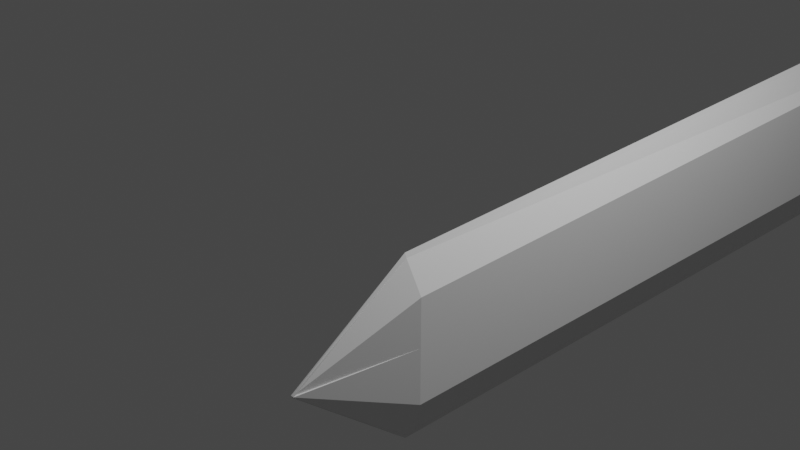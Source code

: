 # Source: DRAGONSLAYER.blend  (saved by Blender 3.5.10; exported with 4.5.12 LTS)
import bpy
from mathutils import Matrix  # noqa: F401  (used for matrix-valued properties, if any)

bpy.ops.wm.read_factory_settings(use_empty=True)
scene = bpy.context.scene
scene.name = 'Scene'

# ---- collections
col_collection = bpy.data.collections.new('Collection'); scene.collection.children.link(col_collection)

# ---- materials (node trees are filled in below, after node groups)
mat_material_003 = bpy.data.materials.new('Material.003')
mat_material_003.use_transparent_shadow = False

# ---- material node trees
mat_material_003.use_nodes = True; mat_material_003.node_tree.nodes.clear()
_N = mat_material_003.node_tree.nodes; _L = mat_material_003.node_tree.links
n0 = _N.new('ShaderNodeBsdfPrincipled'); n0.name = 'Principled BSDF'; n0.location = (10, 300)
n0.distribution = 'GGX'
n0.subsurface_method = 'RANDOM_WALK_SKIN'
n0.inputs[3].default_value = 1.45
n0.inputs[27].default_value = (0.0, 0.0, 0.0, 1.0)
n0.inputs[28].default_value = 1.0
n1 = _N.new('ShaderNodeOutputMaterial'); n1.name = 'Material Output'; n1.location = (300, 300)
_L.new(n0.outputs[0], n1.inputs[0])
n1.is_active_output = True

# ---- world
world_world = bpy.data.worlds.new('World'); scene.world = world_world
world_world.use_nodes = True; world_world.node_tree.nodes.clear()
_N = world_world.node_tree.nodes; _L = world_world.node_tree.links
n0 = _N.new('ShaderNodeOutputWorld'); n0.name = 'World Output'; n0.location = (300, 300)
n1 = _N.new('ShaderNodeBackground'); n1.name = 'Background'; n1.location = (10, 300)
n1.inputs[0].default_value = (0.05088, 0.05088, 0.05088, 1.0)
_L.new(n1.outputs[0], n0.inputs[0])
n0.is_active_output = True
world_world.color = (0.05088, 0.05088, 0.05088)
world_world.use_sun_shadow = False
world_world.sun_shadow_jitter_overblur = 0.0

# ---- cameras
cam_camera = bpy.data.cameras.new('Camera')
cam_camera.clip_end = 100.0
cam_camera.ortho_scale = 7.314

# ---- lights
light_light = bpy.data.lights.new('Light', 'POINT')
light_light.transmission_factor = 0.0
light_light.energy = 1000.0
light_light.shadow_soft_size = 0.1
light_light.shadow_maximum_resolution = 0.006
light_light.use_absolute_resolution = True

# ---- meshes
me_cube_001 = bpy.data.meshes.new('Cube.001')
me_cube_001.from_pydata([(0.04229, -1.0, -0.00134), (-0.07757, -1.0, 0.01007), (0.04229, 1.0, -1.127), (-0.07757, 1.0, 1.065), (-0.006626, -1.0, -0.00134), (0.09445, -1.0, 0.01007), (-0.006626, 1.0, -1.117), (0.09445, 1.0, 1.055), (-0.001337, -1.0, 0.009584), (-1.0, 1.0, 0.009584), (1.0, 1.0, 0.009584), (0.09726, -1.0, 0.009584), (0.04229, -0.8014, -0.9626), (-0.07757, -0.8014, 0.7612), (-0.006626, -0.8014, -0.9518), (0.09445, -0.8014, 0.7513), (-1.0, -0.8014, 0.009584), (0.0, 1.0, -1.0), (0.0, 1.0, 1.097), (0.0, -1.0, -0.00134), (0.0, -1.0, 0.01007), (0.08888, -1.0, 0.009584), (0.0, 1.0, 0.009584), (0.0, -0.8014, 0.7938), (0.0, -0.8014, -0.8352), (0.07363, -1.0, 0.009913), (-1.047, 1.0, 0.677), (1.0, 1.0, 0.677), (0.01021, -1.0, 0.009913), (1.0, -0.8014, 0.4723), (-1.047, -0.8014, 0.4723), (0.001827, -1.0, 0.009913), (0.0, 1.0, 0.677), (-1.0, 1.0, -0.6394), (1.0, 1.0, -0.6394), (0.07418, -1.0, 0.002562), (-0.008385, -1.0, 0.002562), (-1.0, -0.8014, -0.5335), (1.0, -0.8014, -0.5335), (0.0, 1.0, -0.6394), (0.06579, -1.0, 0.002562), (0.09726, -1.0, 0.009584), (1.0, -0.8014, 0.009584), (0.01021, -1.0, 0.009913), (1.0, -0.8014, 0.4723), (0.07418, -1.0, 0.002562), (1.0, -0.8014, -0.5335), (1.0, 1.0, 0.009584), (1.0, -0.8014, 0.009584), (1.0, 1.0, 0.677), (1.0, -0.8014, 0.4723), (1.0, 1.0, -0.6394), (1.0, -0.8014, -0.5335)], [], [(30, 13, 3, 26), (32, 18, 7, 27), (29, 15, 5, 28), (31, 20, 1, 25), (24, 14, 4, 19), (23, 13, 1, 20), (40, 21, 8, 36), (39, 22, 10, 34), (37, 16, 9, 33), (36, 8, 16, 37), (18, 3, 13, 23), (17, 6, 14, 24), (27, 7, 15, 29), (25, 1, 13, 30), (2, 17, 24, 12), (7, 18, 23, 15), (33, 9, 22, 39), (35, 11, 21, 40), (15, 23, 20, 5), (12, 24, 19, 0), (28, 5, 20, 31), (26, 3, 18, 32), (9, 26, 32, 22), (11, 28, 31, 21), (8, 25, 30, 16), (21, 31, 25, 8), (22, 32, 27, 10), (16, 30, 26, 9), (4, 35, 40, 19), (2, 33, 39, 17), (6, 34, 38, 14), (0, 36, 37, 12), (12, 37, 33, 2), (17, 39, 34, 6), (14, 38, 35, 4), (19, 40, 36, 0), (46, 42, 41, 45), (42, 44, 43, 41), (51, 47, 48, 52), (47, 49, 50, 48)])
_uv = me_cube_001.uv_layers.new(name='UVMap')
_uv.uv.foreach_set('vector', [0.5846, 0.02482, 0.625, 0.02482, 0.625, 0.25, 0.5846, 0.25, 0.5846, 0.375, 0.625, 0.375, 0.625, 0.5, 0.5846, 0.5, 0.5846, 0.7252, 0.625, 0.7252, 0.625, 0.75, 0.5709, 0.75, 0.5846, 0.875, 0.625, 0.875, 0.625, 1.0, 0.5846, 1.0, 0.25, 0.7252, 0.375, 0.7252, 0.375, 0.75, 0.25, 0.75, 0.75, 0.7252, 0.875, 0.7252, 0.875, 0.75, 0.75, 0.75, 0.4201, 0.875, 0.5012, 0.875, 0.5012, 1.0, 0.4201, 1.0, 0.4201, 0.375, 0.5012, 0.375, 0.5012, 0.5, 0.4201, 0.5, 0.4201, 0.02482, 0.5012, 0.02482, 0.5012, 0.25, 0.4201, 0.25, 0.4201, 0.0, 0.5012, 0.0, 0.5012, 0.02482, 0.4201, 0.02482, 0.75, 0.5, 0.875, 0.5, 0.875, 0.7252, 0.75, 0.7252, 0.25, 0.5, 0.375, 0.5, 0.375, 0.7252, 0.25, 0.7252, 0.5846, 0.5, 0.625, 0.5, 0.625, 0.7252, 0.5846, 0.7252, 0.5709, 0.0, 0.625, 0.0, 0.625, 0.02482, 0.5846, 0.02482, 0.125, 0.5, 0.25, 0.5, 0.25, 0.7252, 0.125, 0.7252, 0.625, 0.5, 0.75, 0.5, 0.75, 0.7252, 0.625, 0.7252, 0.4201, 0.25, 0.5012, 0.25, 0.5012, 0.375, 0.4201, 0.375, 0.4201, 0.75, 0.5012, 0.75, 0.5012, 0.875, 0.4201, 0.875, 0.625, 0.7252, 0.75, 0.7252, 0.75, 0.75, 0.625, 0.75, 0.125, 0.7252, 0.25, 0.7252, 0.25, 0.75, 0.125, 0.75, 0.5709, 0.75, 0.625, 0.75, 0.625, 0.875, 0.5846, 0.875, 0.5846, 0.25, 0.625, 0.25, 0.625, 0.375, 0.5846, 0.375, 0.5012, 0.25, 0.5846, 0.25, 0.5846, 0.375, 0.5012, 0.375, 0.5012, 0.75, 0.5709, 0.75, 0.5846, 0.875, 0.5012, 0.875, 0.5012, 0.0, 0.5709, 0.0, 0.5846, 0.02482, 0.5012, 0.02482, 0.5012, 0.875, 0.5846, 0.875, 0.5846, 1.0, 0.5012, 1.0, 0.5012, 0.375, 0.5846, 0.375, 0.5846, 0.5, 0.5012, 0.5, 0.5012, 0.02482, 0.5846, 0.02482, 0.5846, 0.25, 0.5012, 0.25, 0.375, 0.75, 0.4201, 0.75, 0.4201, 0.875, 0.375, 0.875, 0.375, 0.25, 0.4201, 0.25, 0.4201, 0.375, 0.375, 0.375, 0.375, 0.5, 0.4201, 0.5, 0.4201, 0.7252, 0.375, 0.7252, 0.375, 0.0, 0.4201, 0.0, 0.4201, 0.02482, 0.375, 0.02482, 0.375, 0.02482, 0.4201, 0.02482, 0.4201, 0.25, 0.375, 0.25, 0.375, 0.375, 0.4201, 0.375, 0.4201, 0.5, 0.375, 0.5, 0.375, 0.7252, 0.4201, 0.7252, 0.4201, 0.75, 0.375, 0.75, 0.375, 0.875, 0.4201, 0.875, 0.4201, 1.0, 0.375, 1.0, 0.4201, 0.7252, 0.5012, 0.7252, 0.5012, 0.75, 0.4201, 0.75, 0.5012, 0.7252, 0.5846, 0.7252, 0.5709, 0.75, 0.5012, 0.75, 0.4201, 0.5, 0.5012, 0.5, 0.5012, 0.7252, 0.4201, 0.7252, 0.5012, 0.5, 0.5846, 0.5, 0.5846, 0.7252, 0.5012, 0.7252])
me_cube_001.materials.append(mat_material_003)
me_cube_001.update()
me_cylinder = bpy.data.meshes.new('Cylinder')
me_cylinder.from_pydata([(0.0, 1.0, -1.0), (0.0, 1.0, 1.0), (0.1951, 0.9808, -1.0), (0.1951, 0.9808, 1.0), (0.3827, 0.9239, -1.0), (0.3827, 0.9239, 1.0), (0.5556, 0.8315, -1.0), (0.5556, 0.8315, 1.0), (0.7071, 0.7071, -1.0), (0.7071, 0.7071, 1.0), (0.8315, 0.5556, -1.0), (0.8315, 0.5556, 1.0), (0.9239, 0.3827, -1.0), (0.9239, 0.3827, 1.0), (0.9808, 0.1951, -1.0), (0.9808, 0.1951, 1.0), (1.0, 0.0, -1.0), (1.0, 0.0, 1.0), (0.9808, -0.1951, -1.0), (0.9808, -0.1951, 1.0), (0.9239, -0.3827, -1.0), (0.9239, -0.3827, 1.0), (0.8315, -0.5556, -1.0), (0.8315, -0.5556, 1.0), (0.7071, -0.7071, -1.0), (0.7071, -0.7071, 1.0), (0.5556, -0.8315, -1.0), (0.5556, -0.8315, 1.0), (0.3827, -0.9239, -1.0), (0.3827, -0.9239, 1.0), (0.1951, -0.9808, -1.0), (0.1951, -0.9808, 1.0), (0.0, -1.0, -1.0), (0.0, -1.0, 1.0), (-0.1951, -0.9808, -1.0), (-0.1951, -0.9808, 1.0), (-0.3827, -0.9239, -1.0), (-0.3827, -0.9239, 1.0), (-0.5556, -0.8315, -1.0), (-0.5556, -0.8315, 1.0), (-0.7071, -0.7071, -1.0), (-0.7071, -0.7071, 1.0), (-0.8315, -0.5556, -1.0), (-0.8315, -0.5556, 1.0), (-0.9239, -0.3827, -1.0), (-0.9239, -0.3827, 1.0), (-0.9808, -0.1951, -1.0), (-0.9808, -0.1951, 1.0), (-1.0, 0.0, -1.0), (-1.0, 0.0, 1.0), (-0.9808, 0.1951, -1.0), (-0.9808, 0.1951, 1.0), (-0.9239, 0.3827, -1.0), (-0.9239, 0.3827, 1.0), (-0.8315, 0.5556, -1.0), (-0.8315, 0.5556, 1.0), (-0.7071, 0.7071, -1.0), (-0.7071, 0.7071, 1.0), (-0.5556, 0.8315, -1.0), (-0.5556, 0.8315, 1.0), (-0.3827, 0.9239, -1.0), (-0.3827, 0.9239, 1.0), (-0.1951, 0.9808, -1.0), (-0.1951, 0.9808, 1.0)], [], [(0, 1, 3, 2), (2, 3, 5, 4), (4, 5, 7, 6), (6, 7, 9, 8), (8, 9, 11, 10), (10, 11, 13, 12), (12, 13, 15, 14), (14, 15, 17, 16), (16, 17, 19, 18), (18, 19, 21, 20), (20, 21, 23, 22), (22, 23, 25, 24), (24, 25, 27, 26), (26, 27, 29, 28), (28, 29, 31, 30), (30, 31, 33, 32), (32, 33, 35, 34), (34, 35, 37, 36), (36, 37, 39, 38), (38, 39, 41, 40), (40, 41, 43, 42), (42, 43, 45, 44), (44, 45, 47, 46), (46, 47, 49, 48), (48, 49, 51, 50), (50, 51, 53, 52), (52, 53, 55, 54), (54, 55, 57, 56), (56, 57, 59, 58), (58, 59, 61, 60), (3, 1, 63, 61, 59, 57, 55, 53, 51, 49, 47, 45, 43, 41, 39, 37, 35, 33, 31, 29, 27, 25, 23, 21, 19, 17, 15, 13, 11, 9, 7, 5), (60, 61, 63, 62), (62, 63, 1, 0), (0, 2, 4, 6, 8, 10, 12, 14, 16, 18, 20, 22, 24, 26, 28, 30, 32, 34, 36, 38, 40, 42, 44, 46, 48, 50, 52, 54, 56, 58, 60, 62)])
_uv = me_cylinder.uv_layers.new(name='UVMap')
_uv.uv.foreach_set('vector', [1.0, 0.5, 1.0, 1.0, 0.9688, 1.0, 0.9688, 0.5, 0.9688, 0.5, 0.9688, 1.0, 0.9375, 1.0, 0.9375, 0.5, 0.9375, 0.5, 0.9375, 1.0, 0.9062, 1.0, 0.9062, 0.5, 0.9062, 0.5, 0.9062, 1.0, 0.875, 1.0, 0.875, 0.5, 0.875, 0.5, 0.875, 1.0, 0.8438, 1.0, 0.8438, 0.5, 0.8438, 0.5, 0.8438, 1.0, 0.8125, 1.0, 0.8125, 0.5, 0.8125, 0.5, 0.8125, 1.0, 0.7812, 1.0, 0.7812, 0.5, 0.7812, 0.5, 0.7812, 1.0, 0.75, 1.0, 0.75, 0.5, 0.75, 0.5, 0.75, 1.0, 0.7188, 1.0, 0.7188, 0.5, 0.7188, 0.5, 0.7188, 1.0, 0.6875, 1.0, 0.6875, 0.5, 0.6875, 0.5, 0.6875, 1.0, 0.6562, 1.0, 0.6562, 0.5, 0.6562, 0.5, 0.6562, 1.0, 0.625, 1.0, 0.625, 0.5, 0.625, 0.5, 0.625, 1.0, 0.5938, 1.0, 0.5938, 0.5, 0.5938, 0.5, 0.5938, 1.0, 0.5625, 1.0, 0.5625, 0.5, 0.5625, 0.5, 0.5625, 1.0, 0.5312, 1.0, 0.5312, 0.5, 0.5312, 0.5, 0.5312, 1.0, 0.5, 1.0, 0.5, 0.5, 0.5, 0.5, 0.5, 1.0, 0.4688, 1.0, 0.4688, 0.5, 0.4688, 0.5, 0.4688, 1.0, 0.4375, 1.0, 0.4375, 0.5, 0.4375, 0.5, 0.4375, 1.0, 0.4062, 1.0, 0.4062, 0.5, 0.4062, 0.5, 0.4062, 1.0, 0.375, 1.0, 0.375, 0.5, 0.375, 0.5, 0.375, 1.0, 0.3438, 1.0, 0.3438, 0.5, 0.3438, 0.5, 0.3438, 1.0, 0.3125, 1.0, 0.3125, 0.5, 0.3125, 0.5, 0.3125, 1.0, 0.2812, 1.0, 0.2812, 0.5, 0.2812, 0.5, 0.2812, 1.0, 0.25, 1.0, 0.25, 0.5, 0.25, 0.5, 0.25, 1.0, 0.2188, 1.0, 0.2188, 0.5, 0.2188, 0.5, 0.2188, 1.0, 0.1875, 1.0, 0.1875, 0.5, 0.1875, 0.5, 0.1875, 1.0, 0.1562, 1.0, 0.1562, 0.5, 0.1562, 0.5, 0.1562, 1.0, 0.125, 1.0, 0.125, 0.5, 0.125, 0.5, 0.125, 1.0, 0.09375, 1.0, 0.09375, 0.5, 0.09375, 0.5, 0.09375, 1.0, 0.0625, 1.0, 0.0625, 0.5, 0.2968, 0.4854, 0.25, 0.49, 0.2032, 0.4854, 0.1582, 0.4717, 0.1167, 0.4496, 0.08029, 0.4197, 0.05045, 0.3833, 0.02827, 0.3418, 0.01461, 0.2968, 0.01, 0.25, 0.01461, 0.2032, 0.02827, 0.1582, 0.05045, 0.1167, 0.08029, 0.08029, 0.1167, 0.05045, 0.1582, 0.02827, 0.2032, 0.01461, 0.25, 0.01, 0.2968, 0.01461, 0.3418, 0.02827, 0.3833, 0.05045, 0.4197, 0.08029, 0.4496, 0.1167, 0.4717, 0.1582, 0.4854, 0.2032, 0.49, 0.25, 0.4854, 0.2968, 0.4717, 0.3418, 0.4496, 0.3833, 0.4197, 0.4197, 0.3833, 0.4496, 0.3418, 0.4717, 0.0625, 0.5, 0.0625, 1.0, 0.03125, 1.0, 0.03125, 0.5, 0.03125, 0.5, 0.03125, 1.0, 0.0, 1.0, 0.0, 0.5, 0.75, 0.49, 0.7968, 0.4854, 0.8418, 0.4717, 0.8833, 0.4496, 0.9197, 0.4197, 0.9496, 0.3833, 0.9717, 0.3418, 0.9854, 0.2968, 0.99, 0.25, 0.9854, 0.2032, 0.9717, 0.1582, 0.9496, 0.1167, 0.9197, 0.08029, 0.8833, 0.05045, 0.8418, 0.02827, 0.7968, 0.01461, 0.75, 0.01, 0.7032, 0.01461, 0.6582, 0.02827, 0.6167, 0.05045, 0.5803, 0.08029, 0.5504, 0.1167, 0.5283, 0.1582, 0.5146, 0.2032, 0.51, 0.25, 0.5146, 0.2968, 0.5283, 0.3418, 0.5504, 0.3833, 0.5803, 0.4197, 0.6167, 0.4496, 0.6582, 0.4717, 0.7032, 0.4854])
me_cylinder.update()
me_cube_003 = bpy.data.meshes.new('Cube.003')
me_cube_003.from_pydata([(-4.194, -5.862, -0.3276), (-4.202, -5.883, 1.253), (-3.696, -5.862, -0.3264), (-3.704, -5.883, 1.255), (-4.197, -6.67, 0.3571), (-4.202, -5.886, 1.253), (-4.197, -6.671, 0.3803), (-4.197, -6.672, 0.4035), (-4.197, -6.672, 0.4266), (-4.198, -6.671, 0.4498), (-4.198, -6.67, 0.473), (-4.198, -6.668, 0.4961), (-4.198, -6.665, 0.5192), (-4.198, -6.662, 0.5421), (-4.198, -6.658, 0.565), (-4.198, -6.653, 0.5877), (-4.198, -6.648, 0.6104), (-4.199, -6.643, 0.6328), (-4.199, -6.636, 0.6552), (-4.199, -6.629, 0.6773), (-4.199, -6.622, 0.6992), (-4.199, -6.613, 0.7209), (-4.199, -6.605, 0.7424), (-4.199, -6.595, 0.7636), (-4.199, -6.585, 0.7845), (-4.199, -6.575, 0.8052), (-4.2, -6.564, 0.8256), (-4.2, -6.552, 0.8457), (-4.2, -6.54, 0.8654), (-4.2, -6.527, 0.8848), (-4.2, -6.514, 0.9038), (-4.2, -6.5, 0.9225), (-4.2, -6.486, 0.9408), (-4.2, -6.471, 0.9586), (-4.2, -6.456, 0.9761), (-4.201, -6.44, 0.9931), (-4.201, -6.424, 1.01), (-4.201, -6.407, 1.026), (-4.201, -6.39, 1.042), (-4.201, -6.373, 1.057), (-4.201, -6.355, 1.071), (-4.201, -6.336, 1.086), (-4.201, -6.318, 1.099), (-4.201, -6.299, 1.112), (-4.201, -6.279, 1.125), (-4.201, -6.259, 1.137), (-4.201, -6.239, 1.149), (-4.201, -6.219, 1.16), (-4.202, -6.198, 1.17), (-4.202, -6.177, 1.18), (-4.202, -6.156, 1.189), (-4.202, -6.134, 1.198), (-4.202, -6.113, 1.206), (-4.202, -6.091, 1.214), (-4.202, -6.068, 1.22), (-4.202, -6.046, 1.227), (-4.202, -6.024, 1.232), (-4.202, -6.001, 1.237), (-4.202, -5.978, 1.242), (-4.202, -5.955, 1.246), (-4.202, -5.932, 1.249), (-4.202, -5.909, 1.251), (-3.704, -5.886, 1.254), (-3.699, -6.67, 0.3583), (-3.704, -5.909, 1.252), (-3.704, -5.932, 1.25), (-3.704, -5.955, 1.247), (-3.704, -5.978, 1.243), (-3.704, -6.001, 1.239), (-3.704, -6.024, 1.234), (-3.704, -6.046, 1.228), (-3.704, -6.068, 1.222), (-3.704, -6.091, 1.215), (-3.704, -6.112, 1.207), (-3.704, -6.134, 1.199), (-3.704, -6.156, 1.191), (-3.704, -6.177, 1.181), (-3.704, -6.198, 1.171), (-3.704, -6.219, 1.161), (-3.704, -6.239, 1.15), (-3.704, -6.259, 1.138), (-3.704, -6.279, 1.126), (-3.704, -6.298, 1.114), (-3.703, -6.318, 1.101), (-3.703, -6.336, 1.087), (-3.703, -6.355, 1.073), (-3.703, -6.373, 1.058), (-3.703, -6.39, 1.043), (-3.703, -6.407, 1.027), (-3.703, -6.424, 1.011), (-3.703, -6.44, 0.9943), (-3.703, -6.456, 0.9773), (-3.703, -6.471, 0.9598), (-3.703, -6.486, 0.942), (-3.703, -6.5, 0.9237), (-3.702, -6.514, 0.905), (-3.702, -6.527, 0.886), (-3.702, -6.54, 0.8666), (-3.702, -6.552, 0.8469), (-3.702, -6.564, 0.8268), (-3.702, -6.575, 0.8064), (-3.702, -6.585, 0.7858), (-3.702, -6.595, 0.7648), (-3.702, -6.605, 0.7436), (-3.701, -6.613, 0.7221), (-3.701, -6.622, 0.7004), (-3.701, -6.629, 0.6785), (-3.701, -6.636, 0.6564), (-3.701, -6.643, 0.6341), (-3.701, -6.648, 0.6116), (-3.701, -6.653, 0.589), (-3.701, -6.658, 0.5662), (-3.7, -6.662, 0.5433), (-3.7, -6.665, 0.5204), (-3.7, -6.668, 0.4973), (-3.7, -6.67, 0.4742), (-3.7, -6.671, 0.4511), (-3.7, -6.672, 0.4279), (-3.7, -6.672, 0.4047), (-3.7, -6.671, 0.3815), (-4.194, -5.866, -0.3279), (-4.197, -6.67, 0.3571), (-4.194, -5.887, -0.329), (-4.194, -5.908, -0.3296), (-4.194, -5.929, -0.3295), (-4.194, -5.95, -0.329), (-4.194, -5.97, -0.3278), (-4.194, -5.991, -0.3262), (-4.194, -6.012, -0.3239), (-4.194, -6.032, -0.3211), (-4.194, -6.053, -0.3178), (-4.194, -6.073, -0.3139), (-4.194, -6.094, -0.3094), (-4.194, -6.114, -0.3044), (-4.194, -6.134, -0.2989), (-4.194, -6.154, -0.2928), (-4.194, -6.173, -0.2862), (-4.194, -6.193, -0.2791), (-4.194, -6.212, -0.2714), (-4.194, -6.231, -0.2632), (-4.194, -6.25, -0.2546), (-4.194, -6.269, -0.2454), (-4.194, -6.287, -0.2357), (-4.194, -6.305, -0.2255), (-4.194, -6.323, -0.2149), (-4.194, -6.34, -0.2038), (-4.194, -6.357, -0.1922), (-4.194, -6.374, -0.1802), (-4.194, -6.39, -0.1677), (-4.194, -6.406, -0.1548), (-4.194, -6.422, -0.1414), (-4.195, -6.437, -0.1276), (-4.195, -6.452, -0.1135), (-4.195, -6.467, -0.09891), (-4.195, -6.481, -0.08396), (-4.195, -6.494, -0.06863), (-4.195, -6.507, -0.05295), (-4.195, -6.52, -0.03691), (-4.195, -6.532, -0.02054), (-4.195, -6.544, -0.003841), (-4.195, -6.556, 0.01317), (-4.195, -6.566, 0.03048), (-4.195, -6.577, 0.04808), (-4.196, -6.587, 0.06594), (-4.196, -6.596, 0.08407), (-4.196, -6.605, 0.1024), (-4.196, -6.613, 0.1211), (-4.196, -6.621, 0.1399), (-4.196, -6.628, 0.1589), (-4.196, -6.635, 0.1781), (-4.196, -6.641, 0.1975), (-4.196, -6.646, 0.2171), (-4.196, -6.652, 0.2367), (-4.197, -6.656, 0.2566), (-4.197, -6.66, 0.2765), (-4.197, -6.663, 0.2965), (-4.197, -6.666, 0.3167), (-4.197, -6.668, 0.3369), (-3.699, -6.67, 0.3583), (-3.696, -5.866, -0.3267), (-3.699, -6.668, 0.3381), (-3.699, -6.666, 0.3179), (-3.699, -6.663, 0.2978), (-3.699, -6.66, 0.2777), (-3.699, -6.656, 0.2578), (-3.699, -6.651, 0.238), (-3.699, -6.646, 0.2183), (-3.699, -6.641, 0.1987), (-3.699, -6.635, 0.1793), (-3.698, -6.628, 0.1601), (-3.698, -6.621, 0.1411), (-3.698, -6.613, 0.1223), (-3.698, -6.605, 0.1037), (-3.698, -6.596, 0.0853), (-3.698, -6.587, 0.06717), (-3.698, -6.577, 0.0493), (-3.698, -6.566, 0.03171), (-3.698, -6.556, 0.0144), (-3.698, -6.544, -0.002614), (-3.697, -6.532, -0.01931), (-3.697, -6.52, -0.03569), (-3.697, -6.507, -0.05172), (-3.697, -6.494, -0.06741), (-3.697, -6.481, -0.08273), (-3.697, -6.467, -0.09768), (-3.697, -6.452, -0.1122), (-3.697, -6.437, -0.1264), (-3.697, -6.422, -0.1402), (-3.697, -6.406, -0.1535), (-3.697, -6.39, -0.1665), (-3.697, -6.374, -0.1789), (-3.697, -6.357, -0.191), (-3.697, -6.34, -0.2026), (-3.696, -6.323, -0.2137), (-3.696, -6.305, -0.2243), (-3.696, -6.287, -0.2345), (-3.696, -6.269, -0.2442), (-3.696, -6.25, -0.2533), (-3.696, -6.231, -0.262), (-3.696, -6.212, -0.2702), (-3.696, -6.193, -0.2778), (-3.696, -6.173, -0.285), (-3.696, -6.154, -0.2916), (-3.696, -6.134, -0.2976), (-3.696, -6.114, -0.3032), (-3.696, -6.094, -0.3082), (-3.696, -6.073, -0.3126), (-3.696, -6.053, -0.3165), (-3.696, -6.032, -0.3199), (-3.696, -6.012, -0.3227), (-3.696, -5.991, -0.3249), (-3.696, -5.97, -0.3266), (-3.696, -5.949, -0.3277), (-3.696, -5.929, -0.3283), (-3.696, -5.908, -0.3283), (-3.696, -5.887, -0.3278)], [], [(3, 1, 5, 62), (0, 1, 3, 2), (2, 3, 62, 64, 65, 66, 67, 68, 69, 70, 71, 72, 73, 74, 75, 76, 77, 78, 79, 80, 81, 82, 83, 84, 85, 86, 87, 88, 89, 90, 91, 92, 93, 94, 95, 96, 97, 98, 99, 100, 101, 102, 103, 104, 105, 106, 107, 108, 109, 110, 111, 112, 113, 114, 115, 116, 117, 118, 119, 63, 178, 180, 181, 182, 183, 184, 185, 186, 187, 188, 189, 190, 191, 192, 193, 194, 195, 196, 197, 198, 199, 200, 201, 202, 203, 204, 205, 206, 207, 208, 209, 210, 211, 212, 213, 214, 215, 216, 217, 218, 219, 220, 221, 222, 223, 224, 225, 226, 227, 228, 229, 230, 231, 232, 233, 234, 235, 179), (178, 63, 4, 121), (62, 5, 61, 64), (64, 61, 60, 65), (65, 60, 59, 66), (66, 59, 58, 67), (67, 58, 57, 68), (68, 57, 56, 69), (69, 56, 55, 70), (70, 55, 54, 71), (71, 54, 53, 72), (72, 53, 52, 73), (73, 52, 51, 74), (74, 51, 50, 75), (75, 50, 49, 76), (76, 49, 48, 77), (77, 48, 47, 78), (78, 47, 46, 79), (79, 46, 45, 80), (80, 45, 44, 81), (81, 44, 43, 82), (82, 43, 42, 83), (83, 42, 41, 84), (84, 41, 40, 85), (85, 40, 39, 86), (86, 39, 38, 87), (87, 38, 37, 88), (88, 37, 36, 89), (89, 36, 35, 90), (90, 35, 34, 91), (91, 34, 33, 92), (92, 33, 32, 93), (93, 32, 31, 94), (94, 31, 30, 95), (95, 30, 29, 96), (96, 29, 28, 97), (97, 28, 27, 98), (98, 27, 26, 99), (99, 26, 25, 100), (100, 25, 24, 101), (101, 24, 23, 102), (102, 23, 22, 103), (103, 22, 21, 104), (104, 21, 20, 105), (105, 20, 19, 106), (106, 19, 18, 107), (107, 18, 17, 108), (108, 17, 16, 109), (109, 16, 15, 110), (110, 15, 14, 111), (111, 14, 13, 112), (112, 13, 12, 113), (113, 12, 11, 114), (114, 11, 10, 115), (115, 10, 9, 116), (116, 9, 8, 117), (117, 8, 7, 118), (118, 7, 6, 119), (119, 6, 4, 63), (120, 122, 123, 124, 125, 126, 127, 128, 129, 130, 131, 132, 133, 134, 135, 136, 137, 138, 139, 140, 141, 142, 143, 144, 145, 146, 147, 148, 149, 150, 151, 152, 153, 154, 155, 156, 157, 158, 159, 160, 161, 162, 163, 164, 165, 166, 167, 168, 169, 170, 171, 172, 173, 174, 175, 176, 177, 121, 4, 6, 7, 8, 9, 10, 11, 12, 13, 14, 15, 16, 17, 18, 19, 20, 21, 22, 23, 24, 25, 26, 27, 28, 29, 30, 31, 32, 33, 34, 35, 36, 37, 38, 39, 40, 41, 42, 43, 44, 45, 46, 47, 48, 49, 50, 51, 52, 53, 54, 55, 56, 57, 58, 59, 60, 61, 5, 1, 0), (120, 179, 235, 122), (122, 235, 234, 123), (123, 234, 233, 124), (124, 233, 232, 125), (125, 232, 231, 126), (126, 231, 230, 127), (127, 230, 229, 128), (128, 229, 228, 129), (129, 228, 227, 130), (130, 227, 226, 131), (131, 226, 225, 132), (132, 225, 224, 133), (133, 224, 223, 134), (134, 223, 222, 135), (135, 222, 221, 136), (136, 221, 220, 137), (137, 220, 219, 138), (138, 219, 218, 139), (139, 218, 217, 140), (140, 217, 216, 141), (141, 216, 215, 142), (142, 215, 214, 143), (143, 214, 213, 144), (144, 213, 212, 145), (145, 212, 211, 146), (146, 211, 210, 147), (147, 210, 209, 148), (148, 209, 208, 149), (149, 208, 207, 150), (150, 207, 206, 151), (151, 206, 205, 152), (152, 205, 204, 153), (153, 204, 203, 154), (154, 203, 202, 155), (155, 202, 201, 156), (156, 201, 200, 157), (157, 200, 199, 158), (158, 199, 198, 159), (159, 198, 197, 160), (160, 197, 196, 161), (161, 196, 195, 162), (162, 195, 194, 163), (163, 194, 193, 164), (164, 193, 192, 165), (165, 192, 191, 166), (166, 191, 190, 167), (167, 190, 189, 168), (168, 189, 188, 169), (169, 188, 187, 170), (170, 187, 186, 171), (171, 186, 185, 172), (172, 185, 184, 173), (173, 184, 183, 174), (174, 183, 182, 175), (175, 182, 181, 176), (176, 181, 180, 177), (177, 180, 178, 121), (0, 2, 179, 120)])
_uv = me_cube_003.uv_layers.new(name='UVMap')
_uv.uv.foreach_set('vector', [0.625, 0.6162, 0.875, 0.6162, 0.875, 0.6167, 0.625, 0.6167, 0.375, 0.1203, 0.625, 0.1338, 0.625, 0.6162, 0.375, 0.6297, 0.375, 0.6297, 0.625, 0.6162, 0.625, 0.6167, 0.6249, 0.6204, 0.6248, 0.6241, 0.6245, 0.6277, 0.6242, 0.6314, 0.6237, 0.635, 0.6232, 0.6386, 0.6225, 0.6423, 0.6218, 0.6459, 0.6209, 0.6494, 0.62, 0.653, 0.6189, 0.6565, 0.6178, 0.66, 0.6165, 0.6634, 0.6152, 0.6669, 0.6138, 0.6703, 0.6123, 0.6736, 0.6106, 0.6769, 0.6089, 0.6801, 0.6071, 0.6834, 0.6053, 0.6865, 0.6033, 0.6896, 0.6012, 0.6927, 0.5991, 0.6956, 0.5969, 0.6986, 0.5946, 0.7014, 0.5922, 0.7042, 0.5898, 0.707, 0.5872, 0.7097, 0.5847, 0.7122, 0.582, 0.7148, 0.5792, 0.7172, 0.5764, 0.7196, 0.5736, 0.7219, 0.5706, 0.7241, 0.5677, 0.7262, 0.5646, 0.7283, 0.5615, 0.7303, 0.5584, 0.7321, 0.5551, 0.7339, 0.5519, 0.7356, 0.5486, 0.7373, 0.5453, 0.7388, 0.5419, 0.7402, 0.5384, 0.7415, 0.535, 0.7428, 0.5315, 0.7439, 0.528, 0.745, 0.5244, 0.7459, 0.5209, 0.7468, 0.5173, 0.7475, 0.5136, 0.7482, 0.51, 0.7487, 0.5064, 0.7492, 0.5027, 0.7495, 0.4991, 0.7498, 0.4954, 0.7499, 0.4917, 0.75, 0.4917, 0.75, 0.4885, 0.75, 0.4853, 0.7498, 0.4821, 0.7496, 0.4789, 0.7493, 0.4757, 0.7489, 0.4725, 0.7484, 0.4693, 0.7478, 0.4662, 0.7471, 0.4631, 0.7463, 0.46, 0.7455, 0.4569, 0.7445, 0.4538, 0.7435, 0.4508, 0.7424, 0.4478, 0.7412, 0.4448, 0.7399, 0.4419, 0.7385, 0.439, 0.7371, 0.4362, 0.7356, 0.4334, 0.734, 0.4306, 0.7323, 0.4279, 0.7305, 0.4252, 0.7287, 0.4226, 0.7267, 0.42, 0.7247, 0.4175, 0.7227, 0.4151, 0.7206, 0.4127, 0.7184, 0.4103, 0.7161, 0.4081, 0.7138, 0.4058, 0.7114, 0.4037, 0.7089, 0.4016, 0.7064, 0.3996, 0.7038, 0.3977, 0.7012, 0.3958, 0.6985, 0.394, 0.6957, 0.3923, 0.693, 0.3906, 0.6901, 0.3891, 0.6872, 0.3876, 0.6843, 0.3862, 0.6814, 0.3848, 0.6784, 0.3836, 0.6753, 0.3824, 0.6722, 0.3813, 0.6691, 0.3803, 0.666, 0.3794, 0.6628, 0.3786, 0.6596, 0.3778, 0.6564, 0.3772, 0.6532, 0.3766, 0.65, 0.3761, 0.6467, 0.3757, 0.6434, 0.3754, 0.6401, 0.3752, 0.6368, 0.375, 0.6335, 0.375, 0.6302, 0.4917, 0.75, 0.4917, 0.75, 0.4917, 1.0, 0.4917, 1.0, 0.625, 0.6167, 0.875, 0.6167, 0.875, 0.6204, 0.625, 0.6204, 0.625, 0.6204, 0.875, 0.6204, 0.875, 0.6241, 0.625, 0.6241, 0.625, 0.6241, 0.875, 0.6241, 0.875, 0.6277, 0.625, 0.6277, 0.625, 0.6277, 0.875, 0.6277, 0.875, 0.6314, 0.625, 0.6314, 0.625, 0.6314, 0.875, 0.6314, 0.875, 0.635, 0.625, 0.635, 0.625, 0.635, 0.875, 0.635, 0.875, 0.6386, 0.625, 0.6386, 0.625, 0.6386, 0.875, 0.6386, 0.875, 0.6423, 0.625, 0.6423, 0.625, 0.6423, 0.875, 0.6423, 0.875, 0.6459, 0.625, 0.6459, 0.625, 0.6459, 0.875, 0.6459, 0.875, 0.6494, 0.625, 0.6494, 0.625, 0.6494, 0.875, 0.6494, 0.875, 0.653, 0.625, 0.653, 0.625, 0.653, 0.875, 0.653, 0.875, 0.6565, 0.625, 0.6565, 0.625, 0.6565, 0.875, 0.6565, 0.875, 0.66, 0.625, 0.66, 0.625, 0.66, 0.875, 0.66, 0.875, 0.6634, 0.625, 0.6634, 0.625, 0.6634, 0.875, 0.6634, 0.875, 0.6669, 0.625, 0.6669, 0.625, 0.6669, 0.875, 0.6669, 0.875, 0.6703, 0.625, 0.6703, 0.625, 0.6703, 0.875, 0.6703, 0.875, 0.6736, 0.625, 0.6736, 0.625, 0.6736, 0.875, 0.6736, 0.875, 0.6769, 0.625, 0.6769, 0.625, 0.6769, 0.875, 0.6769, 0.875, 0.6801, 0.625, 0.6801, 0.625, 0.6801, 0.875, 0.6801, 0.875, 0.6834, 0.625, 0.6834, 0.625, 0.6834, 0.875, 0.6834, 0.875, 0.6865, 0.625, 0.6865, 0.625, 0.6865, 0.875, 0.6865, 0.875, 0.6896, 0.625, 0.6896, 0.625, 0.6896, 0.875, 0.6896, 0.875, 0.6927, 0.625, 0.6927, 0.625, 0.6927, 0.875, 0.6927, 0.875, 0.6956, 0.625, 0.6956, 0.625, 0.6956, 0.875, 0.6956, 0.875, 0.6986, 0.625, 0.6986, 0.625, 0.6986, 0.875, 0.6986, 0.875, 0.7014, 0.625, 0.7014, 0.625, 0.7014, 0.875, 0.7014, 0.875, 0.7042, 0.625, 0.7042, 0.625, 0.7042, 0.875, 0.7042, 0.875, 0.707, 0.625, 0.707, 0.625, 0.707, 0.875, 0.707, 0.875, 0.75, 0.625, 0.75, 0.625, 0.75, 0.625, 1.0, 0.5847, 1.0, 0.5847, 0.75, 0.5847, 0.75, 0.5847, 1.0, 0.582, 1.0, 0.582, 0.75, 0.582, 0.75, 0.582, 1.0, 0.5792, 1.0, 0.5792, 0.75, 0.5792, 0.75, 0.5792, 1.0, 0.5764, 1.0, 0.5764, 0.75, 0.5764, 0.75, 0.5764, 1.0, 0.5736, 1.0, 0.5736, 0.75, 0.5736, 0.75, 0.5736, 1.0, 0.5706, 1.0, 0.5706, 0.75, 0.5706, 0.75, 0.5706, 1.0, 0.5677, 1.0, 0.5677, 0.75, 0.5677, 0.75, 0.5677, 1.0, 0.5646, 1.0, 0.5646, 0.75, 0.5646, 0.75, 0.5646, 1.0, 0.5615, 1.0, 0.5615, 0.75, 0.5615, 0.75, 0.5615, 1.0, 0.5584, 1.0, 0.5584, 0.75, 0.5584, 0.75, 0.5584, 1.0, 0.5551, 1.0, 0.5551, 0.75, 0.5551, 0.75, 0.5551, 1.0, 0.5519, 1.0, 0.5519, 0.75, 0.5519, 0.75, 0.5519, 1.0, 0.5486, 1.0, 0.5486, 0.75, 0.5486, 0.75, 0.5486, 1.0, 0.5453, 1.0, 0.5453, 0.75, 0.5453, 0.75, 0.5453, 1.0, 0.5419, 1.0, 0.5419, 0.75, 0.5419, 0.75, 0.5419, 1.0, 0.5384, 1.0, 0.5384, 0.75, 0.5384, 0.75, 0.5384, 1.0, 0.535, 1.0, 0.535, 0.75, 0.535, 0.75, 0.535, 1.0, 0.5315, 1.0, 0.5315, 0.75, 0.5315, 0.75, 0.5315, 1.0, 0.528, 1.0, 0.528, 0.75, 0.528, 0.75, 0.528, 1.0, 0.5244, 1.0, 0.5244, 0.75, 0.5244, 0.75, 0.5244, 1.0, 0.5209, 1.0, 0.5209, 0.75, 0.5209, 0.75, 0.5209, 1.0, 0.5173, 1.0, 0.5173, 0.75, 0.5173, 0.75, 0.5173, 1.0, 0.5136, 1.0, 0.5136, 0.75, 0.5136, 0.75, 0.5136, 1.0, 0.51, 1.0, 0.51, 0.75, 0.51, 0.75, 0.51, 1.0, 0.5064, 1.0, 0.5064, 0.75, 0.5064, 0.75, 0.5064, 1.0, 0.5027, 1.0, 0.5027, 0.75, 0.5027, 0.75, 0.5027, 1.0, 0.4991, 1.0, 0.4991, 0.75, 0.4991, 0.75, 0.4991, 1.0, 0.4954, 1.0, 0.4954, 0.75, 0.4954, 0.75, 0.4954, 1.0, 0.4917, 1.0, 0.4917, 0.75, 0.375, 0.1198, 0.375, 0.1165, 0.3752, 0.1132, 0.3754, 0.1099, 0.3757, 0.1066, 0.3761, 0.1033, 0.3766, 0.1, 0.3772, 0.09679, 0.3778, 0.09356, 0.3786, 0.09035, 0.3794, 0.08717, 0.3803, 0.084, 0.3813, 0.08087, 0.3824, 0.07776, 0.3836, 0.07469, 0.3848, 0.07165, 0.3862, 0.06864, 0.3876, 0.06568, 0.3891, 0.06276, 0.3906, 0.05988, 0.3923, 0.05704, 0.394, 0.05425, 0.3958, 0.05152, 0.3977, 0.04883, 0.3996, 0.0462, 0.4016, 0.04362, 0.4037, 0.0411, 0.4058, 0.03865, 0.4081, 0.03625, 0.4103, 0.03392, 0.4127, 0.03165, 0.4151, 0.02945, 0.4175, 0.02731, 0.42, 0.02525, 0.4226, 0.02326, 0.4252, 0.02134, 0.4279, 0.0195, 0.4306, 0.01773, 0.4334, 0.01604, 0.4362, 0.01443, 0.439, 0.0129, 0.4419, 0.01145, 0.4448, 0.01009, 0.4478, 0.008802, 0.4508, 0.007603, 0.4538, 0.006489, 0.4569, 0.00546, 0.46, 0.004518, 0.4631, 0.003664, 0.4662, 0.002898, 0.4693, 0.002221, 0.4725, 0.001633, 0.4757, 0.001135, 0.4789, 0.0007268, 0.4821, 0.000409, 0.4853, 0.0001818, 0.4885, 4.547e-05, 0.4917, 0.0, 0.4917, 0.0, 0.4954, 5.06e-05, 0.4991, 0.0002024, 0.5027, 0.0004553, 0.5064, 0.000809, 0.51, 0.001263, 0.5136, 0.001818, 0.5173, 0.002472, 0.5209, 0.003226, 0.5244, 0.004079, 0.528, 0.005029, 0.5315, 0.006077, 0.535, 0.007222, 0.5384, 0.008462, 0.5419, 0.009798, 0.5453, 0.01123, 0.5486, 0.01275, 0.5519, 0.01436, 0.5551, 0.01607, 0.5584, 0.01786, 0.5615, 0.01974, 0.5646, 0.0217, 0.5677, 0.02376, 0.5706, 0.02589, 0.5736, 0.02811, 0.5764, 0.0304, 0.5792, 0.03278, 0.582, 0.03523, 0.5847, 0.03775, 0.5872, 0.04035, 0.5898, 0.04302, 0.5922, 0.04575, 0.5946, 0.04855, 0.5969, 0.05142, 0.5991, 0.05435, 0.6012, 0.05734, 0.6033, 0.06039, 0.6053, 0.06349, 0.6071, 0.06665, 0.6089, 0.06985, 0.6106, 0.07311, 0.6123, 0.07641, 0.6138, 0.07975, 0.6152, 0.08313, 0.6165, 0.08655, 0.6178, 0.09001, 0.6189, 0.0935, 0.62, 0.09702, 0.6209, 0.1006, 0.6218, 0.1041, 0.6225, 0.1077, 0.6232, 0.1114, 0.6237, 0.115, 0.6242, 0.1186, 0.6245, 0.1223, 0.6248, 0.1259, 0.6249, 0.1296, 0.625, 0.1333, 0.625, 0.1338, 0.375, 0.1203, 0.125, 0.6302, 0.375, 0.6302, 0.375, 0.6335, 0.125, 0.6335, 0.125, 0.6335, 0.375, 0.6335, 0.375, 0.6368, 0.125, 0.6368, 0.125, 0.6368, 0.375, 0.6368, 0.375, 0.6401, 0.125, 0.6401, 0.125, 0.6401, 0.375, 0.6401, 0.375, 0.6434, 0.125, 0.6434, 0.125, 0.6434, 0.375, 0.6434, 0.375, 0.6467, 0.125, 0.6467, 0.125, 0.6467, 0.375, 0.6467, 0.375, 0.65, 0.125, 0.65, 0.125, 0.65, 0.375, 0.65, 0.375, 0.6532, 0.125, 0.6532, 0.125, 0.6532, 0.375, 0.6532, 0.375, 0.6564, 0.125, 0.6564, 0.125, 0.6564, 0.375, 0.6564, 0.375, 0.6596, 0.125, 0.6596, 0.125, 0.6596, 0.375, 0.6596, 0.375, 0.6628, 0.125, 0.6628, 0.125, 0.6628, 0.375, 0.6628, 0.375, 0.666, 0.125, 0.666, 0.125, 0.666, 0.375, 0.666, 0.375, 0.6691, 0.125, 0.6691, 0.125, 0.6691, 0.375, 0.6691, 0.375, 0.6722, 0.125, 0.6722, 0.125, 0.6722, 0.375, 0.6722, 0.375, 0.6753, 0.125, 0.6753, 0.125, 0.6753, 0.375, 0.6753, 0.375, 0.6784, 0.125, 0.6784, 0.125, 0.6784, 0.375, 0.6784, 0.375, 0.6814, 0.125, 0.6814, 0.125, 0.6814, 0.375, 0.6814, 0.375, 0.6843, 0.125, 0.6843, 0.125, 0.6843, 0.375, 0.6843, 0.375, 0.6872, 0.125, 0.6872, 0.125, 0.6872, 0.375, 0.6872, 0.375, 0.6901, 0.125, 0.6901, 0.125, 0.6901, 0.375, 0.6901, 0.375, 0.693, 0.125, 0.693, 0.125, 0.693, 0.375, 0.693, 0.375, 0.6957, 0.125, 0.6957, 0.125, 0.6957, 0.375, 0.6957, 0.375, 0.6985, 0.125, 0.6985, 0.125, 0.6985, 0.375, 0.6985, 0.375, 0.7012, 0.125, 0.7012, 0.125, 0.7012, 0.375, 0.7012, 0.375, 0.7038, 0.125, 0.7038, 0.125, 0.7038, 0.375, 0.7038, 0.375, 0.7064, 0.125, 0.7064, 0.125, 0.7064, 0.375, 0.7064, 0.375, 0.7089, 0.125, 0.7089, 0.125, 0.7089, 0.375, 0.7089, 0.375, 0.7114, 0.125, 0.7114, 0.125, 0.7114, 0.375, 0.7114, 0.375, 0.7138, 0.125, 0.7138, 0.125, 0.7138, 0.375, 0.7138, 0.375, 0.75, 0.125, 0.75, 0.375, 1.0, 0.375, 0.75, 0.4127, 0.75, 0.4127, 1.0, 0.4127, 1.0, 0.4127, 0.75, 0.4151, 0.75, 0.4151, 1.0, 0.4151, 1.0, 0.4151, 0.75, 0.4175, 0.75, 0.4175, 1.0, 0.4175, 1.0, 0.4175, 0.75, 0.42, 0.75, 0.42, 1.0, 0.42, 1.0, 0.42, 0.75, 0.4226, 0.75, 0.4226, 1.0, 0.4226, 1.0, 0.4226, 0.75, 0.4252, 0.75, 0.4252, 1.0, 0.4252, 1.0, 0.4252, 0.75, 0.4279, 0.75, 0.4279, 1.0, 0.4279, 1.0, 0.4279, 0.75, 0.4306, 0.75, 0.4306, 1.0, 0.4306, 1.0, 0.4306, 0.75, 0.4334, 0.75, 0.4334, 1.0, 0.4334, 1.0, 0.4334, 0.75, 0.4362, 0.75, 0.4362, 1.0, 0.4362, 1.0, 0.4362, 0.75, 0.439, 0.75, 0.439, 1.0, 0.439, 1.0, 0.439, 0.75, 0.4419, 0.75, 0.4419, 1.0, 0.4419, 1.0, 0.4419, 0.75, 0.4448, 0.75, 0.4448, 1.0, 0.4448, 1.0, 0.4448, 0.75, 0.4478, 0.75, 0.4478, 1.0, 0.4478, 1.0, 0.4478, 0.75, 0.4508, 0.75, 0.4508, 1.0, 0.4508, 1.0, 0.4508, 0.75, 0.4538, 0.75, 0.4538, 1.0, 0.4538, 1.0, 0.4538, 0.75, 0.4569, 0.75, 0.4569, 1.0, 0.4569, 1.0, 0.4569, 0.75, 0.46, 0.75, 0.46, 1.0, 0.46, 1.0, 0.46, 0.75, 0.4631, 0.75, 0.4631, 1.0, 0.4631, 1.0, 0.4631, 0.75, 0.4662, 0.75, 0.4662, 1.0, 0.4662, 1.0, 0.4662, 0.75, 0.4693, 0.75, 0.4693, 1.0, 0.4693, 1.0, 0.4693, 0.75, 0.4725, 0.75, 0.4725, 1.0, 0.4725, 1.0, 0.4725, 0.75, 0.4757, 0.75, 0.4757, 1.0, 0.4757, 1.0, 0.4757, 0.75, 0.4789, 0.75, 0.4789, 1.0, 0.4789, 1.0, 0.4789, 0.75, 0.4821, 0.75, 0.4821, 1.0, 0.4821, 1.0, 0.4821, 0.75, 0.4853, 0.75, 0.4853, 1.0, 0.4853, 1.0, 0.4853, 0.75, 0.4885, 0.75, 0.4885, 1.0, 0.4885, 1.0, 0.4885, 0.75, 0.4917, 0.75, 0.4917, 1.0, 0.125, 0.6297, 0.375, 0.6297, 0.375, 0.6302, 0.125, 0.6302])
me_cube_003.update()
me_cube_004 = bpy.data.meshes.new('Cube.004')
me_cube_004.from_pydata([(-0.6199, -4.43, 0.02772), (-0.6199, -4.43, 1.345), (-0.6199, -2.43, -0.3399), (-0.6199, -2.43, 1.66), (0.5654, -4.43, 0.02772), (0.5654, -4.43, 1.345), (0.5654, -2.43, -0.3399), (0.5654, -2.43, 1.66)], [], [(0, 1, 3, 2), (2, 3, 7, 6), (6, 7, 5, 4), (4, 5, 1, 0), (2, 6, 4, 0), (7, 3, 1, 5)])
_uv = me_cube_004.uv_layers.new(name='UVMap')
_uv.uv.foreach_set('vector', [0.375, 0.0, 0.625, 0.0, 0.625, 0.25, 0.375, 0.25, 0.375, 0.25, 0.625, 0.25, 0.625, 0.5, 0.375, 0.5, 0.375, 0.5, 0.625, 0.5, 0.625, 0.75, 0.375, 0.75, 0.375, 0.75, 0.625, 0.75, 0.625, 1.0, 0.375, 1.0, 0.125, 0.5, 0.375, 0.5, 0.375, 0.75, 0.125, 0.75, 0.625, 0.5, 0.875, 0.5, 0.875, 0.75, 0.625, 0.75])
me_cube_004.update()

# ---- objects
ob_light = bpy.data.objects.new('Light', light_light)
ob_camera = bpy.data.objects.new('Camera', cam_camera)
ob_empty = bpy.data.objects.new('Empty', None)
ob_cube = bpy.data.objects.new('Cube', me_cube_001)
ob_cylinder = bpy.data.objects.new('Cylinder', me_cylinder)
ob_cube_001 = bpy.data.objects.new('Cube.001', me_cube_003)
ob_cube_002 = bpy.data.objects.new('Cube.002', me_cube_004)

# ---- transforms, parenting, visibility, modifiers, constraints
ob_light.location = (4.076, 1.005, 5.904)
ob_light.rotation_euler = (0.6503, 0.05522, 1.866)
ob_light.lock_rotations_4d = False
ob_light.empty_display_type = 'ARROWS'
ob_light.color = (0.0, 0.0, 0.0, 0.0)
ob_light.lineart.crease_threshold = 0.0
ob_camera.location = (7.359, -6.926, 4.958)
ob_camera.rotation_euler = (1.109, 0.0, 0.8149)
ob_camera.lock_rotations_4d = False
ob_camera.empty_display_type = 'ARROWS'
ob_camera.color = (0.0, 0.0, 0.0, 0.0)
ob_camera.display_type = 'WIRE'
ob_camera.lineart.crease_threshold = 0.0
ob_empty.location = (0.0, 0.0, 0.0)
ob_empty.rotation_euler = (1.571, 0.8178, 1.571)
ob_empty.empty_display_type = 'IMAGE'
ob_empty.empty_display_size = 10.29
ob_empty.empty_image_offset = (-0.2429, -0.2429)
ob_empty.hide_select = True
ob_cube.location = (1.89, 2.901, 0.1697)
ob_cube.scale = (0.1843, 5.764, 1.0)
ob_cylinder.location = (1.869, 10.72, 0.2302)
ob_cylinder.rotation_euler = (-1.571, -2.22e-16, 2.22e-16)
ob_cylinder.scale = (-0.2232, -0.2232, 2.103)
ob_cube_001.location = (5.845, 14.6, -0.2662)
ob_cube_002.location = (1.88, 14.29, -0.09721)
ob_cube_002.scale = (0.5208, 0.5208, 0.5208)
_m = ob_cube_002.modifiers.new('Bevel', 'BEVEL')
_m.width = 0.15
_m.width_pct = 0.15
_m.segments = 2
_m.limit_method = 'NONE'
_m.profile = 0.5816

# ---- collection membership
col_collection.objects.link(ob_light)
col_collection.objects.link(ob_camera)
col_collection.objects.link(ob_empty)
col_collection.objects.link(ob_cube)
col_collection.objects.link(ob_cylinder)
col_collection.objects.link(ob_cube_001)
col_collection.objects.link(ob_cube_002)

# ---- scene / render settings (as saved in the file)
scene.camera = ob_camera
scene.frame_start = 1; scene.frame_end = 250; scene.frame_set(1)
scene.render.engine = 'BLENDER_EEVEE_NEXT'
scene.cycles.sampling_pattern = 'TABULATED_SOBOL'
scene.view_settings.view_transform = 'Filmic'
bpy.context.view_layer.update()
